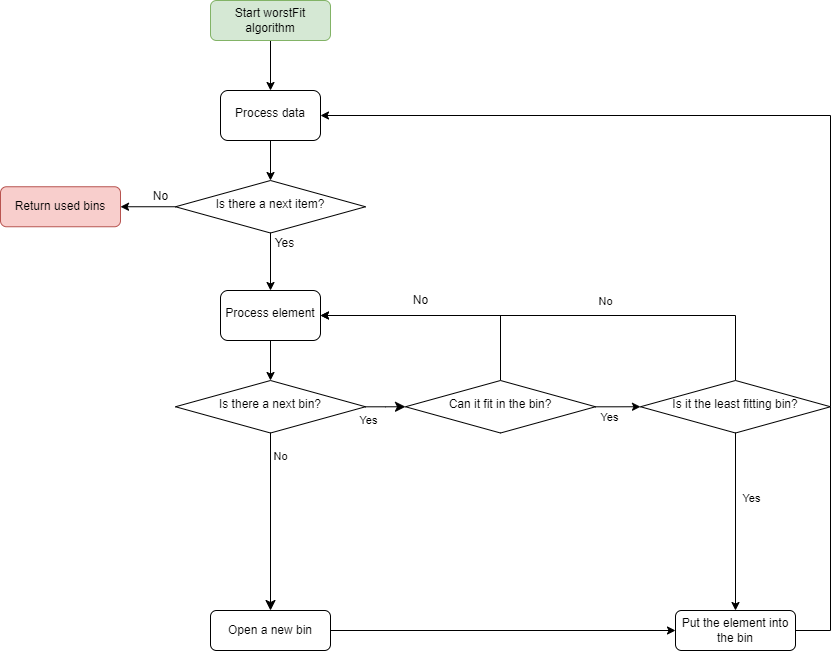

The diagram above was exported from draw.io. Its source (the exported page's mxGraphModel, read from the mxfile embedded in the PNG):
<mxGraphModel dx="344" dy="529" grid="1" gridSize="10" guides="1" tooltips="1" connect="1" arrows="1" fold="1" page="1" pageScale="1" pageWidth="827" pageHeight="1169" math="0" shadow="0">
  <root>
    <mxCell id="WIyWlLk6GJQsqaUBKTNV-0" />
    <mxCell id="WIyWlLk6GJQsqaUBKTNV-1" parent="WIyWlLk6GJQsqaUBKTNV-0" />
    <mxCell id="agns-Es65MP-PlPDPCuO-2" style="edgeStyle=orthogonalEdgeStyle;rounded=0;orthogonalLoop=1;jettySize=auto;html=1;entryX=0.5;entryY=0;entryDx=0;entryDy=0;" parent="WIyWlLk6GJQsqaUBKTNV-1" source="WIyWlLk6GJQsqaUBKTNV-3" target="WIyWlLk6GJQsqaUBKTNV-6" edge="1">
      <mxGeometry relative="1" as="geometry" />
    </mxCell>
    <mxCell id="WIyWlLk6GJQsqaUBKTNV-3" value="Start worstFit algorithm" style="rounded=1;whiteSpace=wrap;html=1;fontSize=12;glass=0;strokeWidth=1;shadow=0;fillColor=#d5e8d4;strokeColor=#82b366;" parent="WIyWlLk6GJQsqaUBKTNV-1" vertex="1">
      <mxGeometry x="340" y="50" width="120" height="40" as="geometry" />
    </mxCell>
    <mxCell id="agns-Es65MP-PlPDPCuO-18" style="edgeStyle=orthogonalEdgeStyle;rounded=0;orthogonalLoop=1;jettySize=auto;html=1;exitX=0.5;exitY=1;exitDx=0;exitDy=0;endArrow=classic;endFill=1;" parent="WIyWlLk6GJQsqaUBKTNV-1" source="WIyWlLk6GJQsqaUBKTNV-6" target="agns-Es65MP-PlPDPCuO-15" edge="1">
      <mxGeometry relative="1" as="geometry" />
    </mxCell>
    <mxCell id="WIyWlLk6GJQsqaUBKTNV-6" value="Process data" style="rounded=1;whiteSpace=wrap;html=1;shadow=0;fontFamily=Helvetica;fontSize=12;align=center;strokeWidth=1;spacing=6;spacingTop=-4;" parent="WIyWlLk6GJQsqaUBKTNV-1" vertex="1">
      <mxGeometry x="350" y="140" width="100" height="50" as="geometry" />
    </mxCell>
    <mxCell id="WIyWlLk6GJQsqaUBKTNV-8" value="No" style="rounded=0;html=1;jettySize=auto;orthogonalLoop=1;fontSize=11;endArrow=classic;endFill=1;endSize=8;strokeWidth=1;shadow=0;labelBackgroundColor=none;edgeStyle=orthogonalEdgeStyle;" parent="WIyWlLk6GJQsqaUBKTNV-1" source="WIyWlLk6GJQsqaUBKTNV-10" target="WIyWlLk6GJQsqaUBKTNV-11" edge="1">
      <mxGeometry x="-0.7391" y="10" relative="1" as="geometry">
        <mxPoint as="offset" />
      </mxGeometry>
    </mxCell>
    <mxCell id="WIyWlLk6GJQsqaUBKTNV-9" value="Yes" style="edgeStyle=orthogonalEdgeStyle;rounded=0;html=1;jettySize=auto;orthogonalLoop=1;fontSize=11;endArrow=classic;endFill=1;endSize=8;strokeWidth=1;shadow=0;labelBackgroundColor=none;entryX=0;entryY=0.5;entryDx=0;entryDy=0;" parent="WIyWlLk6GJQsqaUBKTNV-1" source="WIyWlLk6GJQsqaUBKTNV-10" target="ZG5LSwNpVaLcJSAw-wQz-0" edge="1">
      <mxGeometry x="-0.841" y="-14" relative="1" as="geometry">
        <mxPoint as="offset" />
        <mxPoint x="580" y="400" as="targetPoint" />
        <Array as="points" />
      </mxGeometry>
    </mxCell>
    <mxCell id="WIyWlLk6GJQsqaUBKTNV-10" value="Is there a next bin?" style="rhombus;whiteSpace=wrap;html=1;shadow=0;fontFamily=Helvetica;fontSize=12;align=center;strokeWidth=1;spacing=6;spacingTop=-4;" parent="WIyWlLk6GJQsqaUBKTNV-1" vertex="1">
      <mxGeometry x="305" y="430" width="190" height="52.5" as="geometry" />
    </mxCell>
    <mxCell id="agns-Es65MP-PlPDPCuO-29" style="edgeStyle=orthogonalEdgeStyle;rounded=0;orthogonalLoop=1;jettySize=auto;html=1;exitX=1;exitY=0.5;exitDx=0;exitDy=0;entryX=0;entryY=0.5;entryDx=0;entryDy=0;endArrow=classic;endFill=1;" parent="WIyWlLk6GJQsqaUBKTNV-1" source="WIyWlLk6GJQsqaUBKTNV-11" target="agns-Es65MP-PlPDPCuO-8" edge="1">
      <mxGeometry relative="1" as="geometry" />
    </mxCell>
    <mxCell id="WIyWlLk6GJQsqaUBKTNV-11" value="Open a new bin" style="rounded=1;whiteSpace=wrap;html=1;fontSize=12;glass=0;strokeWidth=1;shadow=0;" parent="WIyWlLk6GJQsqaUBKTNV-1" vertex="1">
      <mxGeometry x="340" y="660" width="120" height="40" as="geometry" />
    </mxCell>
    <mxCell id="agns-Es65MP-PlPDPCuO-4" style="edgeStyle=orthogonalEdgeStyle;rounded=0;orthogonalLoop=1;jettySize=auto;html=1;" parent="WIyWlLk6GJQsqaUBKTNV-1" source="agns-Es65MP-PlPDPCuO-0" target="WIyWlLk6GJQsqaUBKTNV-10" edge="1">
      <mxGeometry relative="1" as="geometry" />
    </mxCell>
    <mxCell id="agns-Es65MP-PlPDPCuO-0" value="Process element" style="rounded=1;whiteSpace=wrap;html=1;shadow=0;fontFamily=Helvetica;fontSize=12;align=center;strokeWidth=1;spacing=6;spacingTop=-4;" parent="WIyWlLk6GJQsqaUBKTNV-1" vertex="1">
      <mxGeometry x="350" y="340" width="100" height="50" as="geometry" />
    </mxCell>
    <mxCell id="agns-Es65MP-PlPDPCuO-30" style="edgeStyle=orthogonalEdgeStyle;rounded=0;orthogonalLoop=1;jettySize=auto;html=1;exitX=1;exitY=0.5;exitDx=0;exitDy=0;entryX=1;entryY=0.5;entryDx=0;entryDy=0;endArrow=classic;endFill=1;" parent="WIyWlLk6GJQsqaUBKTNV-1" source="agns-Es65MP-PlPDPCuO-8" target="WIyWlLk6GJQsqaUBKTNV-6" edge="1">
      <mxGeometry relative="1" as="geometry">
        <Array as="points">
          <mxPoint x="960" y="680" />
          <mxPoint x="960" y="165" />
        </Array>
      </mxGeometry>
    </mxCell>
    <mxCell id="agns-Es65MP-PlPDPCuO-8" value="Put the element into the bin" style="rounded=1;whiteSpace=wrap;html=1;fontSize=12;glass=0;strokeWidth=1;shadow=0;" parent="WIyWlLk6GJQsqaUBKTNV-1" vertex="1">
      <mxGeometry x="805" y="660" width="120" height="40" as="geometry" />
    </mxCell>
    <mxCell id="agns-Es65MP-PlPDPCuO-14" value="Return used bins" style="rounded=1;whiteSpace=wrap;html=1;fontSize=12;glass=0;strokeWidth=1;shadow=0;fillColor=#f8cecc;strokeColor=#b85450;" parent="WIyWlLk6GJQsqaUBKTNV-1" vertex="1">
      <mxGeometry x="130" y="236.25" width="120" height="40" as="geometry" />
    </mxCell>
    <mxCell id="agns-Es65MP-PlPDPCuO-16" style="edgeStyle=orthogonalEdgeStyle;rounded=0;orthogonalLoop=1;jettySize=auto;html=1;entryX=0.5;entryY=0;entryDx=0;entryDy=0;endArrow=classic;endFill=1;" parent="WIyWlLk6GJQsqaUBKTNV-1" source="agns-Es65MP-PlPDPCuO-15" target="agns-Es65MP-PlPDPCuO-0" edge="1">
      <mxGeometry relative="1" as="geometry" />
    </mxCell>
    <mxCell id="agns-Es65MP-PlPDPCuO-21" style="edgeStyle=orthogonalEdgeStyle;rounded=0;orthogonalLoop=1;jettySize=auto;html=1;exitX=0;exitY=0.5;exitDx=0;exitDy=0;entryX=1;entryY=0.5;entryDx=0;entryDy=0;endArrow=classic;endFill=1;" parent="WIyWlLk6GJQsqaUBKTNV-1" source="agns-Es65MP-PlPDPCuO-15" target="agns-Es65MP-PlPDPCuO-14" edge="1">
      <mxGeometry relative="1" as="geometry" />
    </mxCell>
    <mxCell id="agns-Es65MP-PlPDPCuO-15" value="Is there a next item?" style="rhombus;whiteSpace=wrap;html=1;shadow=0;fontFamily=Helvetica;fontSize=12;align=center;strokeWidth=1;spacing=6;spacingTop=-4;" parent="WIyWlLk6GJQsqaUBKTNV-1" vertex="1">
      <mxGeometry x="305" y="230" width="190" height="52.5" as="geometry" />
    </mxCell>
    <mxCell id="agns-Es65MP-PlPDPCuO-17" value="Yes" style="text;html=1;align=center;verticalAlign=middle;resizable=0;points=[];autosize=1;strokeColor=none;fillColor=none;" parent="WIyWlLk6GJQsqaUBKTNV-1" vertex="1">
      <mxGeometry x="394" y="282.5" width="40" height="20" as="geometry" />
    </mxCell>
    <mxCell id="agns-Es65MP-PlPDPCuO-20" value="No" style="text;html=1;align=center;verticalAlign=middle;resizable=0;points=[];autosize=1;strokeColor=none;fillColor=none;" parent="WIyWlLk6GJQsqaUBKTNV-1" vertex="1">
      <mxGeometry x="275" y="236.25" width="30" height="20" as="geometry" />
    </mxCell>
    <mxCell id="Vm8U8-5LNoo06sdCsBGb-10" style="edgeStyle=orthogonalEdgeStyle;rounded=0;orthogonalLoop=1;jettySize=auto;html=1;entryX=1;entryY=0.5;entryDx=0;entryDy=0;" parent="WIyWlLk6GJQsqaUBKTNV-1" source="ZG5LSwNpVaLcJSAw-wQz-0" target="agns-Es65MP-PlPDPCuO-0" edge="1">
      <mxGeometry relative="1" as="geometry">
        <Array as="points">
          <mxPoint x="630" y="365" />
        </Array>
      </mxGeometry>
    </mxCell>
    <mxCell id="Vm8U8-5LNoo06sdCsBGb-12" style="edgeStyle=orthogonalEdgeStyle;rounded=0;orthogonalLoop=1;jettySize=auto;html=1;entryX=0;entryY=0.5;entryDx=0;entryDy=0;" parent="WIyWlLk6GJQsqaUBKTNV-1" source="ZG5LSwNpVaLcJSAw-wQz-0" target="Vm8U8-5LNoo06sdCsBGb-0" edge="1">
      <mxGeometry relative="1" as="geometry" />
    </mxCell>
    <mxCell id="Vm8U8-5LNoo06sdCsBGb-13" value="Yes" style="edgeLabel;html=1;align=center;verticalAlign=middle;resizable=0;points=[];" parent="Vm8U8-5LNoo06sdCsBGb-12" vertex="1" connectable="0">
      <mxGeometry x="-0.3153" y="1" relative="1" as="geometry">
        <mxPoint x="-1" y="11" as="offset" />
      </mxGeometry>
    </mxCell>
    <mxCell id="ZG5LSwNpVaLcJSAw-wQz-0" value="Can it fit in the bin?" style="rhombus;whiteSpace=wrap;html=1;shadow=0;fontFamily=Helvetica;fontSize=12;align=center;strokeWidth=1;spacing=6;spacingTop=-4;" parent="WIyWlLk6GJQsqaUBKTNV-1" vertex="1">
      <mxGeometry x="535" y="430" width="190" height="52.5" as="geometry" />
    </mxCell>
    <mxCell id="Vm8U8-5LNoo06sdCsBGb-6" style="edgeStyle=orthogonalEdgeStyle;rounded=0;orthogonalLoop=1;jettySize=auto;html=1;entryX=0.5;entryY=0;entryDx=0;entryDy=0;" parent="WIyWlLk6GJQsqaUBKTNV-1" source="Vm8U8-5LNoo06sdCsBGb-0" target="agns-Es65MP-PlPDPCuO-8" edge="1">
      <mxGeometry relative="1" as="geometry" />
    </mxCell>
    <mxCell id="Vm8U8-5LNoo06sdCsBGb-7" value="Yes" style="edgeLabel;html=1;align=center;verticalAlign=middle;resizable=0;points=[];" parent="Vm8U8-5LNoo06sdCsBGb-6" vertex="1" connectable="0">
      <mxGeometry x="-0.3203" y="1" relative="1" as="geometry">
        <mxPoint x="14" y="5" as="offset" />
      </mxGeometry>
    </mxCell>
    <mxCell id="Vm8U8-5LNoo06sdCsBGb-14" style="edgeStyle=orthogonalEdgeStyle;rounded=0;orthogonalLoop=1;jettySize=auto;html=1;entryX=1;entryY=0.5;entryDx=0;entryDy=0;" parent="WIyWlLk6GJQsqaUBKTNV-1" source="Vm8U8-5LNoo06sdCsBGb-0" target="agns-Es65MP-PlPDPCuO-0" edge="1">
      <mxGeometry relative="1" as="geometry">
        <Array as="points">
          <mxPoint x="865" y="365" />
        </Array>
      </mxGeometry>
    </mxCell>
    <mxCell id="Vm8U8-5LNoo06sdCsBGb-15" value="No" style="edgeLabel;html=1;align=center;verticalAlign=middle;resizable=0;points=[];" parent="Vm8U8-5LNoo06sdCsBGb-14" vertex="1" connectable="0">
      <mxGeometry x="-0.1825" y="1" relative="1" as="geometry">
        <mxPoint y="-16" as="offset" />
      </mxGeometry>
    </mxCell>
    <mxCell id="Vm8U8-5LNoo06sdCsBGb-0" value="Is it the least fitting bin?" style="rhombus;whiteSpace=wrap;html=1;shadow=0;fontFamily=Helvetica;fontSize=12;align=center;strokeWidth=1;spacing=6;spacingTop=-4;" parent="WIyWlLk6GJQsqaUBKTNV-1" vertex="1">
      <mxGeometry x="770" y="430" width="190" height="52.5" as="geometry" />
    </mxCell>
    <mxCell id="Vm8U8-5LNoo06sdCsBGb-11" value="No" style="text;html=1;align=center;verticalAlign=middle;resizable=0;points=[];autosize=1;strokeColor=none;fillColor=none;" parent="WIyWlLk6GJQsqaUBKTNV-1" vertex="1">
      <mxGeometry x="535" y="340" width="30" height="20" as="geometry" />
    </mxCell>
  </root>
</mxGraphModel>